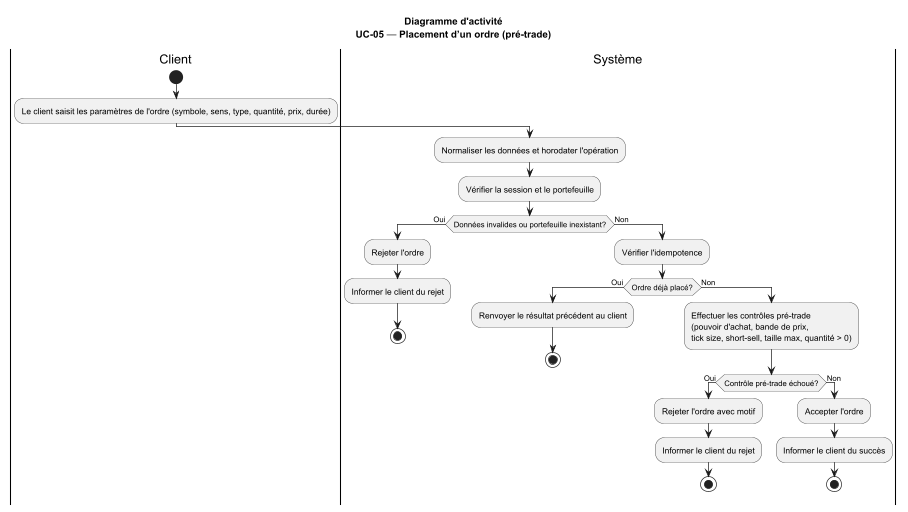

The diagram above was rendered by PlantUML. Its source (embedded in the PNG):
@startuml
' UC-05 — Placement d’un ordre (pré-trade)

title Diagramme d'activité\nUC-05 — Placement d’un ordre (pré-trade)

|Client|
start
:Le client saisit les paramètres de l'ordre (symbole, sens, type, quantité, prix, durée);
|Système|
:Normaliser les données et horodater l'opération;
:Vérifier la session et le portefeuille;
if (Données invalides ou portefeuille inexistant?) then (Oui)
  :Rejeter l'ordre;
  :Informer le client du rejet;
  stop
else (Non)
  :Vérifier l'idempotence;
  if (Ordre déjà placé?) then (Oui)
    :Renvoyer le résultat précédent au client;
    stop
  else (Non)
    :Effectuer les contrôles pré-trade\n(pouvoir d'achat, bande de prix,\ntick size, short-sell, taille max, quantité > 0);
    if (Contrôle pré-trade échoué?) then (Oui)
      :Rejeter l'ordre avec motif;
      :Informer le client du rejet;
      stop
    else (Non)
      :Accepter l'ordre;
      :Informer le client du succès;
      stop
    endif
  endif
endif

@enduml